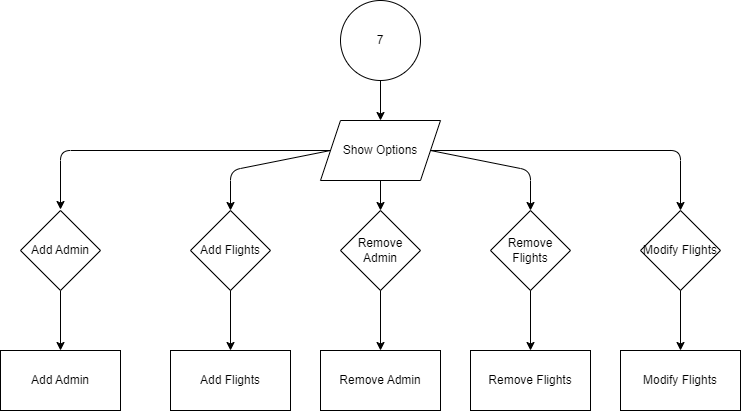

The diagram above was exported from draw.io. Its source (the exported page's mxGraphModel, read from the mxfile embedded in the PNG):
<mxGraphModel dx="1012" dy="559" grid="1" gridSize="10" guides="1" tooltips="1" connect="1" arrows="1" fold="1" page="1" pageScale="1" pageWidth="850" pageHeight="1100" math="0" shadow="0">
  <root>
    <mxCell id="0" />
    <mxCell id="1" parent="0" />
    <mxCell id="5" value="" style="edgeStyle=none;html=1;" parent="1" source="2" target="4" edge="1">
      <mxGeometry relative="1" as="geometry" />
    </mxCell>
    <mxCell id="2" value="7" style="ellipse;whiteSpace=wrap;html=1;" parent="1" vertex="1">
      <mxGeometry x="390" y="40" width="80" height="80" as="geometry" />
    </mxCell>
    <mxCell id="13" style="edgeStyle=none;html=1;exitX=0;exitY=0.5;exitDx=0;exitDy=0;" parent="1" source="4" edge="1">
      <mxGeometry relative="1" as="geometry">
        <mxPoint x="110" y="249" as="targetPoint" />
        <Array as="points">
          <mxPoint x="110" y="190" />
        </Array>
      </mxGeometry>
    </mxCell>
    <mxCell id="14" style="edgeStyle=none;html=1;exitX=0;exitY=0.5;exitDx=0;exitDy=0;entryX=0.5;entryY=0;entryDx=0;entryDy=0;" parent="1" source="4" target="28" edge="1">
      <mxGeometry relative="1" as="geometry">
        <mxPoint x="273.6400000000001" y="251.4999999999999" as="targetPoint" />
        <Array as="points">
          <mxPoint x="280" y="210" />
        </Array>
      </mxGeometry>
    </mxCell>
    <mxCell id="15" style="edgeStyle=none;html=1;exitX=1;exitY=0.5;exitDx=0;exitDy=0;entryX=0.5;entryY=0;entryDx=0;entryDy=0;" parent="1" source="4" target="31" edge="1">
      <mxGeometry relative="1" as="geometry">
        <mxPoint x="736.1200000000001" y="250.65999999999997" as="targetPoint" />
        <Array as="points">
          <mxPoint x="730" y="190" />
        </Array>
      </mxGeometry>
    </mxCell>
    <mxCell id="16" style="edgeStyle=none;html=1;exitX=1;exitY=0.5;exitDx=0;exitDy=0;entryX=0.5;entryY=0;entryDx=0;entryDy=0;" parent="1" source="4" edge="1">
      <mxGeometry relative="1" as="geometry">
        <mxPoint x="580" y="250" as="targetPoint" />
        <Array as="points">
          <mxPoint x="580" y="210" />
        </Array>
      </mxGeometry>
    </mxCell>
    <mxCell id="32" value="" style="edgeStyle=none;html=1;" parent="1" source="4" target="29" edge="1">
      <mxGeometry relative="1" as="geometry" />
    </mxCell>
    <mxCell id="4" value="Show Options" style="shape=parallelogram;perimeter=parallelogramPerimeter;whiteSpace=wrap;html=1;fixedSize=1;" parent="1" vertex="1">
      <mxGeometry x="370" y="160" width="120" height="60" as="geometry" />
    </mxCell>
    <mxCell id="18" value="" style="edgeStyle=none;html=1;exitX=0.5;exitY=1;exitDx=0;exitDy=0;" parent="1" source="27" target="17" edge="1">
      <mxGeometry relative="1" as="geometry">
        <mxPoint x="120" y="310" as="sourcePoint" />
      </mxGeometry>
    </mxCell>
    <mxCell id="20" value="" style="edgeStyle=none;html=1;" parent="1" target="19" edge="1">
      <mxGeometry relative="1" as="geometry">
        <mxPoint x="280" y="310" as="sourcePoint" />
      </mxGeometry>
    </mxCell>
    <mxCell id="22" value="" style="edgeStyle=none;html=1;" parent="1" target="21" edge="1">
      <mxGeometry relative="1" as="geometry">
        <mxPoint x="430" y="310" as="sourcePoint" />
      </mxGeometry>
    </mxCell>
    <mxCell id="24" value="" style="edgeStyle=none;html=1;" parent="1" target="23" edge="1">
      <mxGeometry relative="1" as="geometry">
        <mxPoint x="580" y="310" as="sourcePoint" />
      </mxGeometry>
    </mxCell>
    <mxCell id="26" value="" style="edgeStyle=none;html=1;" parent="1" target="25" edge="1">
      <mxGeometry relative="1" as="geometry">
        <mxPoint x="730" y="310" as="sourcePoint" />
      </mxGeometry>
    </mxCell>
    <mxCell id="17" value="Add Admin" style="whiteSpace=wrap;html=1;" parent="1" vertex="1">
      <mxGeometry x="50" y="390" width="120" height="60" as="geometry" />
    </mxCell>
    <mxCell id="19" value="Add Flights" style="whiteSpace=wrap;html=1;" parent="1" vertex="1">
      <mxGeometry x="220" y="390" width="120" height="60" as="geometry" />
    </mxCell>
    <mxCell id="21" value="Remove Admin" style="whiteSpace=wrap;html=1;" parent="1" vertex="1">
      <mxGeometry x="370" y="390" width="120" height="60" as="geometry" />
    </mxCell>
    <mxCell id="23" value="Remove Flights" style="whiteSpace=wrap;html=1;" parent="1" vertex="1">
      <mxGeometry x="520" y="390" width="120" height="60" as="geometry" />
    </mxCell>
    <mxCell id="25" value="Modify Flights" style="whiteSpace=wrap;html=1;" parent="1" vertex="1">
      <mxGeometry x="670" y="390" width="120" height="60" as="geometry" />
    </mxCell>
    <mxCell id="27" value="Add Admin" style="rhombus;whiteSpace=wrap;html=1;" parent="1" vertex="1">
      <mxGeometry x="70" y="250" width="80" height="80" as="geometry" />
    </mxCell>
    <mxCell id="28" value="Add Flights" style="rhombus;whiteSpace=wrap;html=1;" parent="1" vertex="1">
      <mxGeometry x="240" y="250" width="80" height="80" as="geometry" />
    </mxCell>
    <mxCell id="29" value="Remove Admin" style="rhombus;whiteSpace=wrap;html=1;" parent="1" vertex="1">
      <mxGeometry x="390" y="250" width="80" height="80" as="geometry" />
    </mxCell>
    <mxCell id="30" value="Remove Flights" style="rhombus;whiteSpace=wrap;html=1;" parent="1" vertex="1">
      <mxGeometry x="540" y="250" width="80" height="80" as="geometry" />
    </mxCell>
    <mxCell id="31" value="Modify Flights" style="rhombus;whiteSpace=wrap;html=1;" parent="1" vertex="1">
      <mxGeometry x="690" y="250" width="80" height="80" as="geometry" />
    </mxCell>
  </root>
</mxGraphModel>